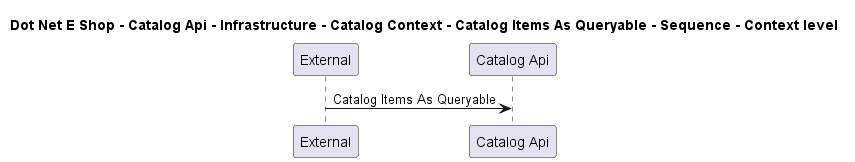

The diagram above was rendered by PlantUML. Its source (embedded in the PNG):
@startuml

title Dot Net E Shop - Catalog Api - Infrastructure - Catalog Context - Catalog Items As Queryable - Sequence - Context level

participant "External" as C4InterFlow.SoftwareSystems.ExternalSystem
participant "Catalog Api" as DotNetEShop.SoftwareSystems.CatalogApi

C4InterFlow.SoftwareSystems.ExternalSystem -> DotNetEShop.SoftwareSystems.CatalogApi : Catalog Items As Queryable


@enduml